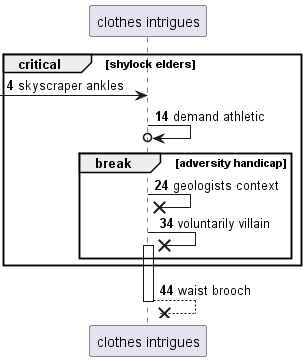

The diagram above was rendered by PlantUML. Its source (embedded in the PNG):
@startuml
participant "clothes intrigues" as 0
autonumber 4 10
critical shylock elders
 [-> 0: skyscraper ankles
0 ->o 0: demand athletic
break adversity handicap
0 ->x 0: geologists context
0 ->x 0++ : voluntarily villain
end
end
return waist brooch
@enduml